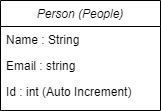

The diagram above was exported from draw.io. Its source (the exported page's mxGraphModel, read from the mxfile embedded in the PNG):
<mxGraphModel dx="864" dy="516" grid="1" gridSize="10" guides="1" tooltips="1" connect="1" arrows="1" fold="1" page="1" pageScale="1" pageWidth="827" pageHeight="1169" math="0" shadow="0">
  <root>
    <mxCell id="WIyWlLk6GJQsqaUBKTNV-0" />
    <mxCell id="WIyWlLk6GJQsqaUBKTNV-1" parent="WIyWlLk6GJQsqaUBKTNV-0" />
    <mxCell id="zkfFHV4jXpPFQw0GAbJ--0" value="Person (People)" style="swimlane;fontStyle=2;align=center;verticalAlign=top;childLayout=stackLayout;horizontal=1;startSize=26;horizontalStack=0;resizeParent=1;resizeLast=0;collapsible=1;marginBottom=0;rounded=0;shadow=0;strokeWidth=1;" parent="WIyWlLk6GJQsqaUBKTNV-1" vertex="1">
      <mxGeometry x="220" y="120" width="160" height="110" as="geometry">
        <mxRectangle x="230" y="140" width="160" height="26" as="alternateBounds" />
      </mxGeometry>
    </mxCell>
    <mxCell id="zkfFHV4jXpPFQw0GAbJ--1" value="Name : String" style="text;align=left;verticalAlign=top;spacingLeft=4;spacingRight=4;overflow=hidden;rotatable=0;points=[[0,0.5],[1,0.5]];portConstraint=eastwest;" parent="zkfFHV4jXpPFQw0GAbJ--0" vertex="1">
      <mxGeometry y="26" width="160" height="26" as="geometry" />
    </mxCell>
    <mxCell id="zkfFHV4jXpPFQw0GAbJ--2" value="Email : string" style="text;align=left;verticalAlign=top;spacingLeft=4;spacingRight=4;overflow=hidden;rotatable=0;points=[[0,0.5],[1,0.5]];portConstraint=eastwest;rounded=0;shadow=0;html=0;" parent="zkfFHV4jXpPFQw0GAbJ--0" vertex="1">
      <mxGeometry y="52" width="160" height="26" as="geometry" />
    </mxCell>
    <mxCell id="j23TRWXXY3zysvMex5HH-0" value="Id : int (Auto Increment)" style="text;align=left;verticalAlign=top;spacingLeft=4;spacingRight=4;overflow=hidden;rotatable=0;points=[[0,0.5],[1,0.5]];portConstraint=eastwest;rounded=0;shadow=0;html=0;" vertex="1" parent="zkfFHV4jXpPFQw0GAbJ--0">
      <mxGeometry y="78" width="160" height="26" as="geometry" />
    </mxCell>
  </root>
</mxGraphModel>